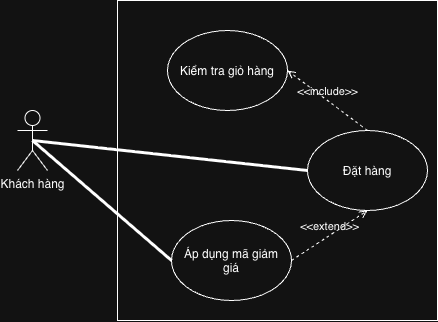

The diagram above was exported from draw.io. Its source (the exported page's mxGraphModel, read from the mxfile embedded in the PNG):
<mxGraphModel dx="1000" dy="600" grid="1" gridSize="10" guides="1" tooltips="1" connect="1" arrows="1" fold="1" page="1" pageScale="1" pageWidth="827" pageHeight="1169" math="0" shadow="0">
  <root>
    <mxCell id="0" />
    <mxCell id="1" parent="0" />
    <mxCell id="L--coc0RET-4IyUfUHpD-2" parent="1" style="shape=umlActor;verticalLabelPosition=bottom;verticalAlign=top;html=1;outlineConnect=0;" value="Khách hàng" vertex="1">
      <mxGeometry height="60" width="30" x="200" y="240" as="geometry" />
    </mxCell>
    <mxCell id="L--coc0RET-4IyUfUHpD-8" parent="1" style="rounded=0;whiteSpace=wrap;html=1;" value="" vertex="1">
      <mxGeometry height="320" width="320" x="300" y="130" as="geometry" />
    </mxCell>
    <mxCell id="L--coc0RET-4IyUfUHpD-9" parent="1" style="ellipse;whiteSpace=wrap;html=1;shapeInside=1;" value="Đặt hàng" vertex="1">
      <mxGeometry height="80" width="120" x="490" y="260" as="geometry" />
    </mxCell>
    <mxCell id="L--coc0RET-4IyUfUHpD-10" parent="1" style="ellipse;whiteSpace=wrap;html=1;shapeInside=1;" value="Kiểm tra giỏ hàng" vertex="1">
      <mxGeometry height="80" width="120" x="350" y="160" as="geometry" />
    </mxCell>
    <mxCell id="L--coc0RET-4IyUfUHpD-11" parent="1" style="ellipse;whiteSpace=wrap;html=1;shapeInside=1;" value="Áp dụng mã giảm giá" vertex="1">
      <mxGeometry height="80" width="120" x="354" y="350" as="geometry" />
    </mxCell>
    <mxCell id="L--coc0RET-4IyUfUHpD-12" edge="1" parent="1" source="L--coc0RET-4IyUfUHpD-9" style="html=1;verticalAlign=bottom;labelBackgroundColor=none;endArrow=open;endFill=0;dashed=1;rounded=0;exitX=0.5;exitY=0;exitDx=0;exitDy=0;entryX=1;entryY=0.5;entryDx=0;entryDy=0;" target="L--coc0RET-4IyUfUHpD-10" value="&amp;lt;&amp;lt;include&amp;gt;&amp;gt;">
      <mxGeometry relative="1" width="160" as="geometry">
        <mxPoint x="450" y="230" as="sourcePoint" />
        <mxPoint x="610" y="230" as="targetPoint" />
      </mxGeometry>
    </mxCell>
    <mxCell id="L--coc0RET-4IyUfUHpD-13" edge="1" parent="1" source="L--coc0RET-4IyUfUHpD-11" style="html=1;verticalAlign=bottom;labelBackgroundColor=none;endArrow=open;endFill=0;dashed=1;rounded=0;entryX=0.5;entryY=1;entryDx=0;entryDy=0;exitX=1;exitY=0.5;exitDx=0;exitDy=0;" target="L--coc0RET-4IyUfUHpD-9" value="&amp;lt;&amp;lt;extend&amp;gt;&amp;gt;">
      <mxGeometry relative="1" width="160" as="geometry">
        <mxPoint x="290" y="310" as="sourcePoint" />
        <mxPoint x="450" y="310" as="targetPoint" />
      </mxGeometry>
    </mxCell>
    <mxCell id="L--coc0RET-4IyUfUHpD-15" edge="1" parent="1" source="L--coc0RET-4IyUfUHpD-2" style="endArrow=none;startArrow=none;endFill=0;startFill=0;endSize=8;html=1;verticalAlign=bottom;labelBackgroundColor=none;strokeWidth=3;rounded=0;exitX=0.5;exitY=0.5;exitDx=0;exitDy=0;exitPerimeter=0;entryX=0;entryY=0.5;entryDx=0;entryDy=0;" target="L--coc0RET-4IyUfUHpD-9" value="">
      <mxGeometry relative="1" width="160" as="geometry">
        <mxPoint x="280" y="240" as="sourcePoint" />
        <mxPoint x="440" y="240" as="targetPoint" />
      </mxGeometry>
    </mxCell>
    <mxCell id="L--coc0RET-4IyUfUHpD-16" edge="1" parent="1" source="L--coc0RET-4IyUfUHpD-2" style="endArrow=none;startArrow=none;endFill=0;startFill=0;endSize=8;html=1;verticalAlign=bottom;labelBackgroundColor=none;strokeWidth=3;rounded=0;exitX=0.5;exitY=0.5;exitDx=0;exitDy=0;exitPerimeter=0;entryX=0;entryY=0.5;entryDx=0;entryDy=0;" target="L--coc0RET-4IyUfUHpD-11" value="">
      <mxGeometry relative="1" width="160" as="geometry">
        <mxPoint x="280" y="240" as="sourcePoint" />
        <mxPoint x="440" y="240" as="targetPoint" />
      </mxGeometry>
    </mxCell>
  </root>
</mxGraphModel>